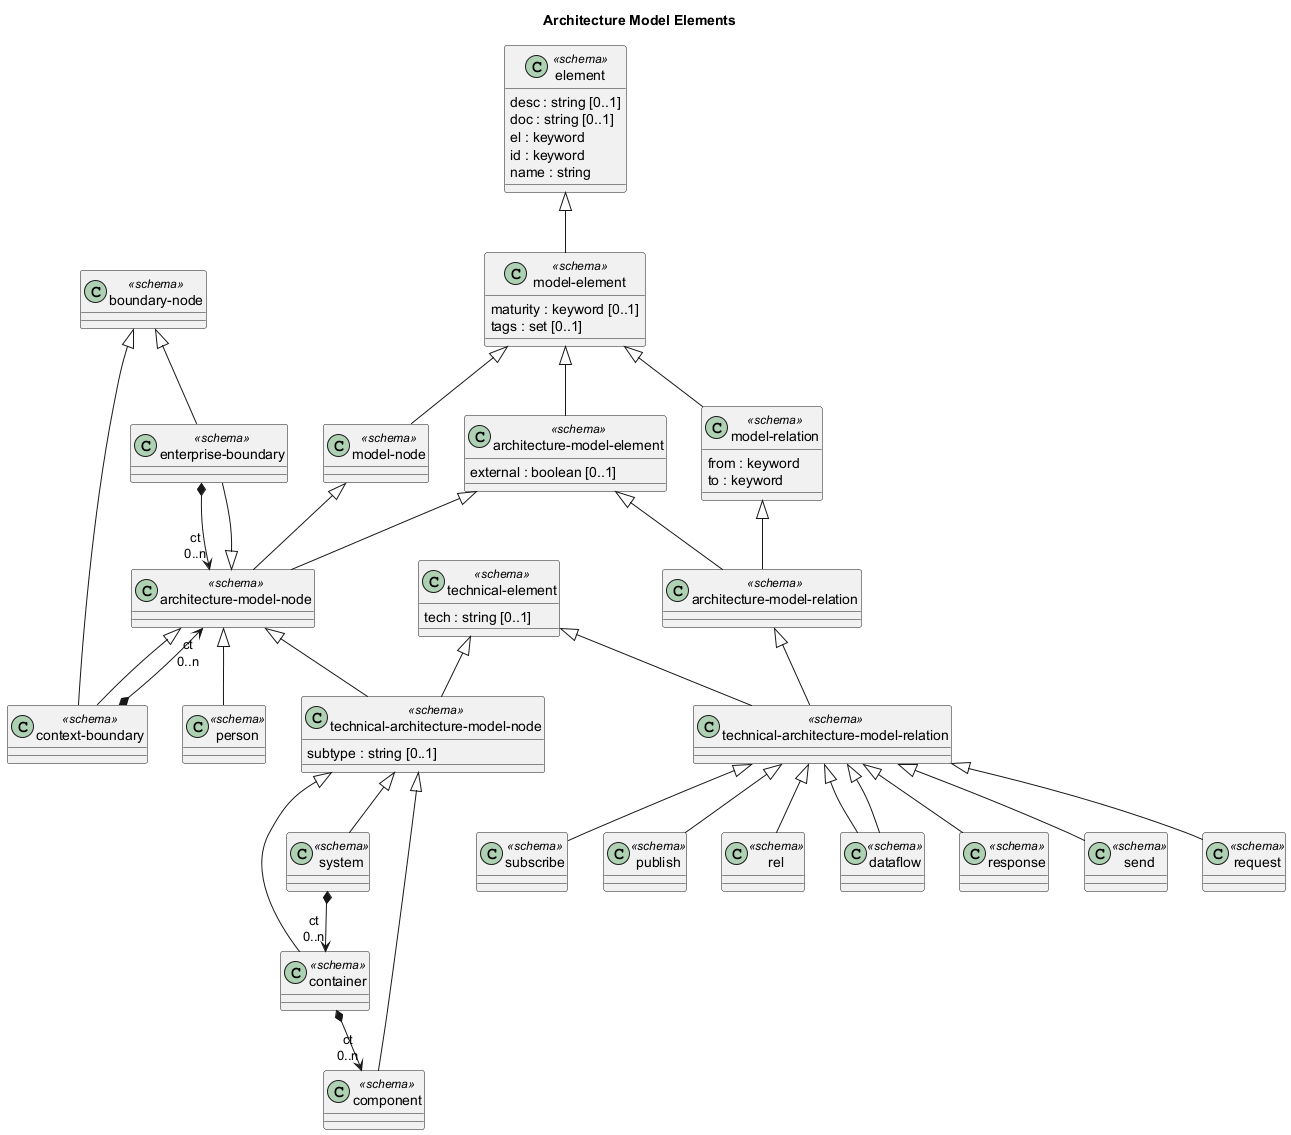

The diagram above was rendered by PlantUML. Its source (embedded in the PNG):
@startuml architecture-model-elements






title Architecture Model Elements

class "enterprise-boundary" as overarch_dataModel_enterpriseBoundary <<schema>> {}
class "technical-architecture-model-relation" as overarch_dataModel_technicalArchitectureModelRelation <<schema>> {}
class "container" as overarch_dataModel_container <<schema>> {}
class "model-element" as overarch_dataModel_modelElement <<schema>> {
  maturity : keyword [0..1]
  tags : set [0..1]
}
class "architecture-model-element" as overarch_dataModel_architectureModelElement <<schema>> {
  external : boolean [0..1]
}
class "context-boundary" as overarch_dataModel_contextBoundary <<schema>> {}
class "subscribe" as overarch_dataModel_subscribe <<schema>> {}
class "publish" as overarch_dataModel_publish <<schema>> {}
class "architecture-model-relation" as overarch_dataModel_architectureModelRelation <<schema>> {}
class "rel" as overarch_dataModel_rel <<schema>> {}
class "technical-architecture-model-node" as overarch_dataModel_technicalArchitectureModelNode <<schema>> {
  subtype : string [0..1]
}
class "dataflow" as overarch_dataModel_dataflow <<schema>> {}
class "architecture-model-node" as overarch_dataModel_architectureModelNode <<schema>> {}
class "component" as overarch_dataModel_component <<schema>> {}
class "boundary-node" as overarch_dataModel_boundaryNode <<schema>> {}
class "person" as overarch_dataModel_person <<schema>> {}
class "response" as overarch_dataModel_response <<schema>> {}
class "model-node" as overarch_dataModel_modelNode <<schema>> {}
class "send" as overarch_dataModel_send <<schema>> {}
class "element" as overarch_dataModel_element <<schema>> {
  desc : string [0..1]
  doc : string [0..1]
  el : keyword
  id : keyword
  name : string
}
class "technical-element" as overarch_dataModel_technicalElement <<schema>> {
  tech : string [0..1]
}
class "model-relation" as overarch_dataModel_modelRelation <<schema>> {
  from : keyword
  to : keyword
}
class "system" as overarch_dataModel_system <<schema>> {}
class "request" as overarch_dataModel_request <<schema>> {}
overarch_dataModel_architectureModelNode <|-- overarch_dataModel_person
overarch_dataModel_modelElement <|-- overarch_dataModel_architectureModelElement
overarch_dataModel_modelNode <|-- overarch_dataModel_architectureModelNode
overarch_dataModel_technicalArchitectureModelRelation <|-- overarch_dataModel_rel
overarch_dataModel_technicalArchitectureModelRelation <|-- overarch_dataModel_send
overarch_dataModel_element <|-- overarch_dataModel_modelElement
overarch_dataModel_technicalArchitectureModelNode <|-- overarch_dataModel_component
overarch_dataModel_technicalArchitectureModelRelation <|-- overarch_dataModel_publish
overarch_dataModel_boundaryNode <|-- overarch_dataModel_contextBoundary
overarch_dataModel_architectureModelRelation <|-- overarch_dataModel_technicalArchitectureModelRelation
overarch_dataModel_contextBoundary *-->  "ct\n0..n" overarch_dataModel_architectureModelNode
overarch_dataModel_modelElement <|-- overarch_dataModel_modelNode
overarch_dataModel_technicalElement <|-- overarch_dataModel_technicalArchitectureModelNode
overarch_dataModel_technicalArchitectureModelRelation <|-- overarch_dataModel_dataflow
overarch_dataModel_architectureModelNode <|-- overarch_dataModel_technicalArchitectureModelNode
overarch_dataModel_technicalArchitectureModelNode <|-- overarch_dataModel_container
overarch_dataModel_architectureModelElement <|-- overarch_dataModel_architectureModelNode
overarch_dataModel_boundaryNode <|-- overarch_dataModel_enterpriseBoundary
overarch_dataModel_modelElement <|-- overarch_dataModel_modelRelation
overarch_dataModel_technicalArchitectureModelRelation <|-- overarch_dataModel_dataflow
overarch_dataModel_system *-->  "ct\n0..n" overarch_dataModel_container
overarch_dataModel_architectureModelNode <|-- overarch_dataModel_enterpriseBoundary
overarch_dataModel_architectureModelElement <|-- overarch_dataModel_architectureModelRelation
overarch_dataModel_technicalArchitectureModelNode <|-- overarch_dataModel_system
overarch_dataModel_technicalElement <|-- overarch_dataModel_technicalArchitectureModelRelation
overarch_dataModel_container *-->  "ct\n0..n" overarch_dataModel_component
overarch_dataModel_enterpriseBoundary *-->  "ct\n0..n" overarch_dataModel_architectureModelNode
overarch_dataModel_technicalArchitectureModelRelation <|-- overarch_dataModel_request
overarch_dataModel_technicalArchitectureModelRelation <|-- overarch_dataModel_subscribe
overarch_dataModel_modelRelation <|-- overarch_dataModel_architectureModelRelation
overarch_dataModel_technicalArchitectureModelRelation <|-- overarch_dataModel_response
overarch_dataModel_architectureModelNode <|-- overarch_dataModel_contextBoundary
@enduml